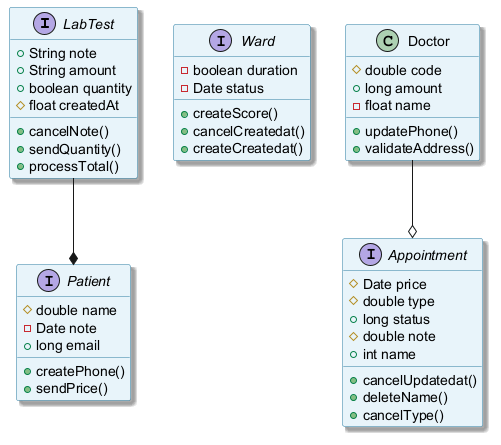

The diagram above was rendered by PlantUML. Its source (embedded in the PNG):
@startuml
skinparam backgroundColor #FFFFFF
skinparam classBackgroundColor #E8F4FA
skinparam classBorderColor #2C7DA0
skinparam shadowing true
interface LabTest {
  +String note
  +String amount
  +boolean quantity
  #float createdAt
  +cancelNote()
  +sendQuantity()
  +processTotal()
}
interface Ward {
  -boolean duration
  -Date status
  +createScore()
  +cancelCreatedat()
  +createCreatedat()
}
interface Patient {
  #double name
  -Date note
  +long email
  +createPhone()
  +sendPrice()
}
interface Appointment {
  #Date price
  #double type
  +long status
  #double note
  +int name
  +cancelUpdatedat()
  +deleteName()
  +cancelType()
}
class Doctor {
  #double code
  +long amount
  -float name
  +updatePhone()
  +validateAddress()
}
Doctor --o Appointment
LabTest --* Patient
@enduml